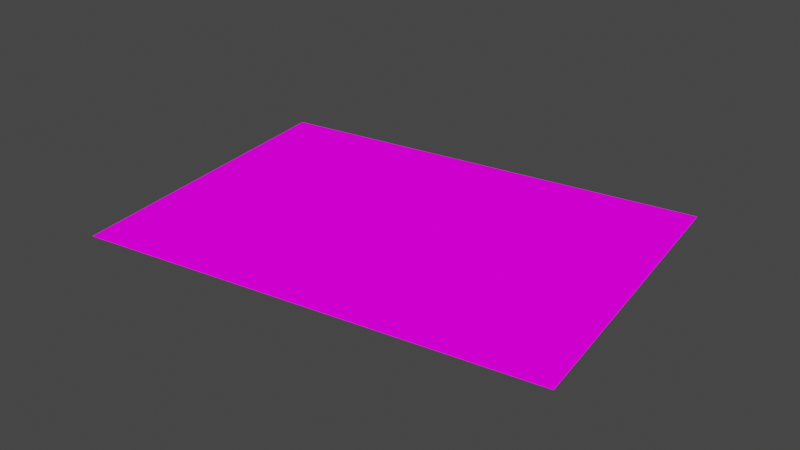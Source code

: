 # Source: gullmans.blend  (saved by Blender 3.0.42; exported with 4.5.12 LTS)
import bpy
from mathutils import Matrix  # noqa: F401  (used for matrix-valued properties, if any)

bpy.ops.wm.read_factory_settings(use_empty=True)
scene = bpy.context.scene
scene.name = 'Scene'

# ---- collections
col_collection = bpy.data.collections.new('Collection'); scene.collection.children.link(col_collection)

# ---- images (referenced by path relative to the original .blend; pixels are not part of the script)
import os
ASSET_DIR = os.environ.get("B2B_ASSET_DIR", "")  # directory of the original .blend (textures are referenced by path, not embedded)
HERE = os.path.dirname(os.path.abspath(__file__))  # packed textures are extracted next to this script under _unpacked/

def load_image(name, relpath, width, height, colorspace="sRGB"):
    """Load a texture the original file referenced (path relative to the .blend, or extracted next to this script)."""
    p = next((c for c in (os.path.join(HERE, relpath), os.path.join(ASSET_DIR, relpath)) if relpath and os.path.exists(c)), "")
    if p:
        img = bpy.data.images.load(p, check_existing=True)
        img.name = name
    else:  # same state as the original file: an image datablock whose file is absent (Cycles renders it pink)
        img = bpy.data.images.new(name, width, height)
        img.source = "FILE"
        img.filepath = "//" + (relpath or name)
    img.colorspace_settings.name = colorspace
    return img
img_gullmans_png = load_image('gullmans.png', 'gullmans.png', 1024, 1024, 'sRGB')
img_gullmans_s_isle_png_001 = load_image("gullmans's isle.png.001", "gullmans's isle.png", 1024, 1024, 'sRGB')

# ---- materials (node trees are filled in below, after node groups)
mat_outpost = bpy.data.materials.new('Outpost')
mat_outpost.use_transparent_shadow = False
mat_gullman_s_isle_background = bpy.data.materials.new("Gullman's Isle Background")
mat_gullman_s_isle_background.use_transparent_shadow = False

# ---- material node trees
mat_outpost.use_nodes = True; mat_outpost.node_tree.nodes.clear()
_N = mat_outpost.node_tree.nodes; _L = mat_outpost.node_tree.links
n0 = _N.new('ShaderNodeOutputMaterial'); n0.name = 'Material Output'; n0.location = (300, 300)
n1 = _N.new('ShaderNodeBackground'); n1.name = 'Background'; n1.location = (10, 300)
n2 = _N.new('ShaderNodeTexImage'); n2.name = 'Image Texture'; n2.location = (-280, 280)
n2.image = img_gullmans_png
_L.new(n1.outputs[0], n0.inputs[0])
_L.new(n2.outputs[0], n1.inputs[0])
n0.is_active_output = True
mat_gullman_s_isle_background.use_nodes = True; mat_gullman_s_isle_background.node_tree.nodes.clear()
_N = mat_gullman_s_isle_background.node_tree.nodes; _L = mat_gullman_s_isle_background.node_tree.links
n0 = _N.new('ShaderNodeOutputMaterial'); n0.name = 'Material Output'; n0.location = (300, 300)
n1 = _N.new('ShaderNodeBackground'); n1.name = 'Background'; n1.location = (10, 300)
n2 = _N.new('ShaderNodeTexImage'); n2.name = 'Image Texture'; n2.location = (-280, 280)
n2.image = img_gullmans_s_isle_png_001
_L.new(n1.outputs[0], n0.inputs[0])
_L.new(n2.outputs[0], n1.inputs[0])
n0.is_active_output = True

# ---- world
world_world = bpy.data.worlds.new('World'); scene.world = world_world
world_world.use_nodes = True; world_world.node_tree.nodes.clear()
_N = world_world.node_tree.nodes; _L = world_world.node_tree.links
n0 = _N.new('ShaderNodeOutputWorld'); n0.name = 'World Output'; n0.location = (300, 300)
n1 = _N.new('ShaderNodeBackground'); n1.name = 'Background'; n1.location = (10, 300)
n1.inputs[0].default_value = (0.05088, 0.05088, 0.05088, 1.0)
_L.new(n1.outputs[0], n0.inputs[0])
n0.is_active_output = True
world_world.color = (0.05088, 0.05088, 0.05088)
world_world.use_sun_shadow = False
world_world.sun_shadow_jitter_overblur = 0.0

# ---- meshes
me_plane_001 = bpy.data.meshes.new('Plane.001')
me_plane_001.from_pydata([(-2.992, -1.0, 0.0), (1.23, -1.0, 0.0), (-2.992, 4.012, 0.0), (1.23, 4.012, 0.0), (-2.992, 9.991, 0.0), (1.23, 9.991, 0.0), (-5.594, 4.012, 0.0), (-5.594, 9.991, 0.0), (-11.88, 4.012, 0.0), (-11.88, 9.991, 0.0), (-2.992, 10.27, 0.0), (1.23, 10.27, 0.0), (-5.594, 10.27, 0.0), (-11.88, 10.27, 0.0), (-2.992, 18.03, 0.0), (1.23, 18.03, 0.0), (-5.594, 18.03, 0.0), (-11.88, 18.03, 0.0), (1.545, -1.0, 0.0), (1.545, 4.012, 0.0), (1.545, 9.991, 0.0), (1.545, 10.27, 0.0), (1.545, 18.03, 0.0), (-12.23, 4.012, 0.0), (-12.23, 9.991, 0.0), (-12.23, 10.27, 0.0), (-12.23, 18.03, 0.0), (-2.992, 18.3, 0.0), (1.23, 18.3, 0.0), (-5.594, 18.3, 0.0), (-11.88, 18.3, 0.0), (1.545, 18.3, 0.0), (-12.23, 18.3, 0.0), (-2.992, 4.339, 0.0), (1.23, 4.339, 0.0), (-5.594, 4.339, 0.0), (-11.88, 4.339, 0.0), (1.545, 4.339, 0.0), (-12.23, 4.339, 0.0), (-2.711, -1.0, 0.0), (-2.711, 4.012, 0.0), (-2.711, 9.991, 0.0), (-2.711, 10.27, 0.0), (-2.711, 18.03, 0.0), (-2.711, 18.3, 0.0), (-2.711, 4.339, 0.0), (-2.992, -1.331, 0.0), (1.23, -1.331, 0.0), (1.545, -1.331, 0.0), (-2.711, -1.331, 0.0), (-5.927, 4.012, 0.0), (-5.927, 9.991, 0.0), (-5.927, 10.27, 0.0), (-5.927, 18.03, 0.0), (-5.927, 18.3, 0.0), (-5.927, 4.339, 0.0), (-7.935, 9.991, 0.0), (-7.935, 10.27, 0.0), (-7.935, 18.03, 0.0), (-7.935, 18.3, 0.0), (-7.935, 4.339, 0.0), (-7.935, 4.012, 0.0), (-9.86, 9.991, 0.0), (-9.86, 10.27, 0.0), (-9.86, 18.03, 0.0), (-9.86, 18.3, 0.0), (-9.86, 4.339, 0.0), (-9.86, 4.012, 0.0), (-10.77, 9.991, 0.0), (-10.77, 10.27, 0.0), (-10.77, 18.03, 0.0), (-10.77, 18.3, 0.0), (-10.77, 4.339, 0.0), (-10.77, 4.012, 0.0), (-9.295, 4.012, 0.0), (-9.295, 9.991, 0.0), (-9.295, 10.27, 0.0), (-9.295, 18.03, 0.0), (-9.295, 18.3, 0.0), (-9.295, 4.339, 0.0), (-0.8892, -1.0, 0.0), (-0.8892, 4.012, 0.0), (-0.8892, 9.991, 0.0), (-0.8892, 10.27, 0.0), (-0.8892, 18.03, 0.0), (-0.8892, 18.3, 0.0), (-0.8892, 4.339, 0.0), (-0.8892, -1.331, 0.0), (0.1998, -1.0, 0.0), (0.1998, -1.331, 0.0), (0.1998, 4.012, 0.0), (0.1998, 9.991, 0.0), (0.1998, 10.27, 0.0), (0.1998, 18.03, 0.0), (0.1998, 18.3, 0.0), (0.1998, 4.339, 0.0), (-11.88, 16.07, 0.0), (-5.594, 16.07, 0.0), (-2.992, 16.07, 0.0), (1.23, 16.07, 0.0), (1.545, 16.07, 0.0), (-12.23, 16.07, 0.0), (-2.711, 16.07, 0.0), (-5.927, 16.07, 0.0), (-7.935, 16.07, 0.0), (-9.86, 16.07, 0.0), (-10.77, 16.07, 0.0), (-9.295, 16.07, 0.0), (-0.8892, 16.07, 0.0), (0.1998, 16.07, 0.0), (-2.992, 4.012, 1.054), (-2.992, -1.0, 1.054), (0.1998, -1.0, 1.054), (1.23, -1.0, 1.054), (1.23, 4.012, 1.054), (-2.711, 4.012, 1.054), (-2.711, 9.991, 1.054), (-2.992, 9.991, 1.054), (-2.992, 4.339, 1.054), (1.23, 4.339, 1.054), (1.23, 9.991, 1.054), (-5.594, 4.339, 1.054), (-5.594, 4.012, 1.054), (-5.594, 9.991, 1.054), (-11.88, 4.339, 1.054), (-11.88, 4.012, 1.054), (-5.927, 4.012, 1.054), (-10.77, 9.991, 1.054), (-11.88, 9.991, 1.054), (-2.711, 10.27, 1.054), (-2.992, 10.27, 1.054), (-5.594, 10.27, 1.054), (-10.77, 10.27, 1.054), (-11.88, 10.27, 1.054), (1.23, 10.27, 1.054), (-2.711, 18.03, 1.054), (-2.992, 18.03, 1.054), (-5.594, 18.03, 1.054), (-10.77, 18.03, 1.054), (-11.88, 18.03, 1.054), (-11.88, 16.07, 1.054), (-5.594, 16.07, 1.054), (1.23, 16.07, 1.054), (1.23, 18.03, 1.054), (1.545, -1.0, 1.054), (1.545, 4.012, 1.054), (1.545, 4.339, 1.054), (1.545, 9.991, 1.054), (1.545, 10.27, 1.054), (1.545, 16.07, 1.054), (1.545, 18.03, 1.054), (-12.23, 4.339, 1.054), (-12.23, 4.012, 1.054), (-12.23, 10.27, 1.054), (-12.23, 9.991, 1.054), (-12.23, 16.07, 1.054), (-12.23, 18.03, 1.054), (-2.711, 18.3, 1.054), (-2.992, 18.3, 1.054), (-5.594, 18.3, 1.054), (-10.77, 18.3, 1.054), (-11.88, 18.3, 1.054), (1.545, 18.3, 1.054), (1.23, 18.3, 1.054), (-12.23, 18.3, 1.054), (-10.77, 4.339, 1.054), (-2.711, 4.339, 1.054), (-2.711, -1.0, 1.054), (-0.8892, 9.991, 1.054), (-0.8892, 10.27, 1.054), (-0.8892, 18.03, 1.054), (-0.8892, 18.3, 1.054), (0.1998, -1.331, 1.054), (1.23, -1.331, 1.054), (1.545, -1.331, 1.054), (-2.992, -1.331, 1.054), (-2.711, -1.331, 1.054), (-7.935, 4.012, 1.054), (-5.927, 9.991, 1.054), (-5.927, 10.27, 1.054), (-5.927, 18.03, 1.054), (-5.927, 18.3, 1.054), (-5.927, 4.339, 1.054), (-5.927, 16.07, 1.054), (-7.935, 9.991, 1.054), (-7.935, 10.27, 1.054), (-7.935, 18.03, 1.054), (-7.935, 18.3, 1.054), (-7.935, 4.339, 1.054), (-9.295, 9.991, 1.054), (-9.86, 9.991, 1.054), (-9.295, 10.27, 1.054), (-9.86, 10.27, 1.054), (-10.77, 4.012, 1.054), (-9.86, 4.012, 1.054), (-9.86, 18.03, 1.054), (-9.86, 18.3, 1.054), (-9.86, 4.339, 1.054), (-0.8892, -1.0, 1.054), (0.1998, 18.03, 1.054), (0.1998, 18.3, 1.054), (-0.8892, -1.331, 1.054), (0.1998, 9.991, 1.054), (0.1998, 10.27, 1.054)], [], [(88, 1, 3, 90), (95, 34, 5, 91), (33, 4, 7, 35), (72, 68, 9, 36), (88, 80, 198, 112), (45, 41, 116, 166), (13, 96, 140, 133), (17, 70, 138, 139), (97, 98, 14, 16), (109, 99, 15, 93), (55, 60, 188, 182), (16, 14, 136, 137), (82, 83, 169, 168), (30, 32, 164, 161), (54, 59, 187, 181), (14, 43, 135, 136), (31, 28, 163, 162), (103, 52, 179, 183), (40, 45, 166, 115), (58, 53, 180, 186), (68, 69, 132, 127), (71, 30, 161, 160), (52, 57, 185, 179), (8, 73, 193, 125), (27, 29, 159, 158), (26, 101, 155, 156), (90, 3, 34, 95), (85, 44, 157, 171), (56, 51, 178, 184), (98, 102, 43, 14), (66, 72, 165, 197), (44, 27, 158, 157), (21, 100, 149, 148), (43, 84, 170, 135), (65, 71, 160, 196), (49, 87, 201, 176), (23, 8, 125, 152), (99, 11, 134, 142), (104, 103, 53, 58), (83, 42, 129, 169), (35, 7, 51, 55), (70, 64, 195, 138), (107, 104, 58, 77), (77, 58, 59, 78), (69, 13, 133, 132), (55, 51, 56, 60), (41, 82, 168, 116), (106, 105, 64, 70), (68, 62, 63, 69), (74, 79, 66, 67), (79, 75, 62, 66), (53, 16, 137, 180), (96, 106, 70, 17), (10, 12, 131, 130), (94, 85, 171, 200), (66, 62, 68, 72), (60, 56, 75, 79), (61, 60, 79, 74), (64, 77, 78, 65), (105, 107, 77, 64), (12, 97, 141, 131), (42, 10, 130, 129), (40, 81, 86, 45), (84, 93, 199, 170), (102, 108, 84, 43), (96, 17, 139, 140), (45, 86, 82, 41), (39, 80, 81, 40), (9, 68, 127, 128), (81, 90, 95, 86), (101, 25, 153, 155), (108, 109, 93, 84), (82, 91, 92, 83), (86, 95, 91, 82), (80, 88, 90, 81), (83, 92, 109, 108), (42, 83, 108, 102), (63, 76, 107, 105), (13, 69, 106, 96), (69, 63, 105, 106), (76, 57, 104, 107), (57, 52, 103, 104), (10, 42, 102, 98), (35, 55, 182, 121), (67, 66, 197, 194), (92, 11, 99, 109), (12, 10, 98, 97), (50, 6, 122, 126), (178, 123, 131, 179), (123, 117, 130, 131), (202, 120, 134, 203), (183, 141, 97, 103), (134, 120, 147, 148), (119, 114, 145, 146), (142, 134, 148, 149), (114, 113, 144, 145), (140, 139, 156, 155), (128, 133, 153, 154), (124, 128, 154, 151), (137, 136, 158, 159), (180, 137, 159, 181), (199, 143, 163, 200), (156, 139, 161, 164), (143, 150, 162, 163), (125, 124, 151, 152), (120, 119, 146, 147), (193, 165, 124, 125), (110, 118, 121, 122), (110, 115, 166, 118), (136, 135, 157, 158), (117, 116, 129, 130), (118, 166, 116, 117), (111, 167, 115, 110), (167, 111, 175, 176), (144, 113, 173, 174), (198, 167, 176, 201), (122, 121, 182, 126), (186, 180, 181, 187), (184, 178, 179, 185), (189, 184, 185, 191), (126, 182, 188, 177), (138, 195, 196, 160), (128, 127, 132, 133), (139, 138, 160, 161), (194, 197, 165, 193), (190, 189, 191, 192), (112, 198, 201, 172), (135, 170, 171, 157), (116, 168, 169, 129), (113, 112, 172, 173), (170, 199, 200, 171), (133, 140, 155, 153), (143, 142, 149, 150), (179, 131, 141, 183), (16, 53, 103, 97), (39, 40, 115, 167), (87, 89, 172, 201), (75, 56, 184, 189), (59, 58, 186, 187), (89, 47, 173, 172), (32, 26, 156, 164), (15, 99, 142, 143), (57, 76, 191, 185), (2, 0, 111, 110), (60, 61, 177, 188), (47, 48, 174, 173), (22, 31, 162, 150), (91, 5, 120, 202), (18, 19, 145, 144), (1, 88, 112, 113), (46, 49, 176, 175), (4, 33, 118, 117), (11, 92, 203, 134), (37, 20, 147, 146), (3, 1, 113, 114), (62, 75, 189, 190), (34, 3, 114, 119), (93, 15, 143, 199), (20, 21, 148, 147), (76, 63, 192, 191), (0, 46, 175, 111), (28, 94, 200, 163), (100, 22, 150, 149), (48, 18, 144, 174), (36, 9, 128, 124), (19, 37, 146, 145), (5, 34, 119, 120), (61, 50, 126, 177), (24, 38, 151, 154), (73, 67, 194, 193), (51, 7, 123, 178), (6, 2, 110, 122), (64, 65, 196, 195), (80, 39, 167, 198), (7, 4, 117, 123), (72, 36, 124, 165), (92, 91, 202, 203), (38, 23, 152, 151), (63, 62, 190, 192), (29, 54, 181, 159), (33, 35, 121, 118), (25, 24, 154, 153)])
_uv = me_plane_001.uv_layers.new(name='UVMap')
_uv.uv.foreach_set('vector', [0.3739, 0.4365, 0.403, 0.4365, 0.403, 0.5783, 0.3739, 0.5783, 0.3739, 0.5875, 0.403, 0.5875, 0.403, 0.7474, 0.3739, 0.7474, 0.2836, 0.5875, 0.2836, 0.7474, 0.21, 0.7474, 0.21, 0.5875, 0.06371, 0.5875, 0.06371, 0.7474, 0.03214, 0.7474, 0.03214, 0.5875, 0.3577, 0.04162, 0.3697, 0.04162, 0.3697, 0.0595, 0.3577, 0.0595, 0.4481, 0.04162, 0.51, 0.04162, 0.51, 0.0595, 0.4481, 0.0595, 0.1274, 0.01139, 0.1909, 0.01139, 0.1909, 0.02927, 0.1274, 0.02927, 0.2124, 0.01139, 0.2246, 0.01139, 0.2246, 0.02927, 0.2124, 0.02927, 0.21, 0.9192, 0.2836, 0.9192, 0.2836, 0.9748, 0.21, 0.9748, 0.3739, 0.9192, 0.403, 0.9192, 0.403, 0.9748, 0.3739, 0.9748, 0.9305, 0.04162, 0.9524, 0.04162, 0.9524, 0.0595, 0.9305, 0.0595, 0.04078, 0.04162, 0.06927, 0.04162, 0.06927, 0.0595, 0.04078, 0.0595, 0.5299, 0.04162, 0.533, 0.04162, 0.533, 0.0595, 0.5299, 0.0595, 0.2903, 0.09061, 0.2847, 0.09061, 0.2847, 0.07335, 0.2903, 0.07335, 0.04489, 0.119, 0.012, 0.119, 0.012, 0.1017, 0.04489, 0.1017, 0.06927, 0.04162, 0.07235, 0.04162, 0.07235, 0.0595, 0.06927, 0.0595, 0.1673, 0.119, 0.1621, 0.119, 0.1621, 0.1017, 0.1673, 0.1017, 0.6516, 0.04162, 0.7151, 0.04162, 0.7151, 0.0595, 0.6516, 0.0595, 0.4445, 0.04162, 0.4481, 0.04162, 0.4481, 0.0595, 0.4445, 0.0595, 0.01514, 0.04162, 0.03713, 0.04162, 0.03713, 0.0595, 0.01514, 0.0595, 0.1121, 0.01139, 0.1152, 0.01139, 0.1152, 0.02927, 0.1121, 0.02927, 0.3086, 0.09061, 0.2903, 0.09061, 0.2903, 0.07335, 0.3086, 0.07335, 0.7151, 0.04162, 0.7371, 0.04162, 0.7371, 0.0595, 0.7151, 0.0595, 0.04514, 0.09061, 0.02686, 0.09061, 0.02686, 0.07335, 0.04514, 0.07335, 0.09296, 0.119, 0.05035, 0.119, 0.05035, 0.1017, 0.09296, 0.1017, 0.2804, 0.09061, 0.2482, 0.09061, 0.2482, 0.07335, 0.2804, 0.07335, 0.3739, 0.5783, 0.403, 0.5783, 0.403, 0.5875, 0.3739, 0.5875, 0.1274, 0.119, 0.09756, 0.119, 0.09756, 0.1017, 0.1274, 0.1017, 0.7823, 0.04162, 0.8043, 0.04162, 0.8043, 0.0595, 0.7823, 0.0595, 0.2836, 0.9192, 0.2916, 0.9192, 0.2916, 0.9748, 0.2836, 0.9748, 0.01584, 0.01139, 0.02578, 0.01139, 0.02578, 0.02927, 0.01584, 0.02927, 0.09756, 0.119, 0.09296, 0.119, 0.09296, 0.1017, 0.09756, 0.1017, 0.2986, 0.119, 0.2038, 0.119, 0.2038, 0.1017, 0.2986, 0.1017, 0.07235, 0.04162, 0.09229, 0.04162, 0.09229, 0.0595, 0.07235, 0.0595, 0.3235, 0.09061, 0.3086, 0.09061, 0.3086, 0.07335, 0.3235, 0.07335, 0.5584, 0.119, 0.5285, 0.119, 0.5285, 0.1017, 0.5584, 0.1017, 0.05076, 0.09061, 0.04514, 0.09061, 0.04514, 0.07335, 0.05076, 0.07335, 0.137, 0.04162, 0.2005, 0.04162, 0.2005, 0.0595, 0.137, 0.0595, 0.1438, 0.9192, 0.2006, 0.9192, 0.2006, 0.9748, 0.1438, 0.9748, 0.533, 0.04162, 0.553, 0.04162, 0.553, 0.0595, 0.533, 0.0595, 0.21, 0.5875, 0.21, 0.7474, 0.2006, 0.7474, 0.2006, 0.5875, 0.2246, 0.01139, 0.2346, 0.01139, 0.2346, 0.02927, 0.2246, 0.02927, 0.1053, 0.9192, 0.1438, 0.9192, 0.1438, 0.9748, 0.1053, 0.9748, 0.1053, 0.9748, 0.1438, 0.9748, 0.1438, 0.9823, 0.1053, 0.9823, 0.1152, 0.01139, 0.1274, 0.01139, 0.1274, 0.02927, 0.1152, 0.02927, 0.2006, 0.5875, 0.2006, 0.7474, 0.1438, 0.7474, 0.1438, 0.5875, 0.51, 0.04162, 0.5299, 0.04162, 0.5299, 0.0595, 0.51, 0.0595, 0.06371, 0.9192, 0.08938, 0.9192, 0.08938, 0.9748, 0.06371, 0.9748, 0.06371, 0.7474, 0.08938, 0.7474, 0.08938, 0.7554, 0.06371, 0.7554, 0.1053, 0.5783, 0.1053, 0.5875, 0.08938, 0.5875, 0.08938, 0.5783, 0.1053, 0.5875, 0.1053, 0.7474, 0.08938, 0.7474, 0.08938, 0.5875, 0.03713, 0.04162, 0.04078, 0.04162, 0.04078, 0.0595, 0.03713, 0.0595, 0.03214, 0.9192, 0.06371, 0.9192, 0.06371, 0.9748, 0.03214, 0.9748, 0.556, 0.04162, 0.5845, 0.04162, 0.5845, 0.0595, 0.556, 0.0595, 0.1452, 0.119, 0.1274, 0.119, 0.1274, 0.1017, 0.1452, 0.1017, 0.08938, 0.5875, 0.08938, 0.7474, 0.06371, 0.7474, 0.06371, 0.5875, 0.1438, 0.5875, 0.1438, 0.7474, 0.1053, 0.7474, 0.1053, 0.5875, 0.1438, 0.5783, 0.1438, 0.5875, 0.1053, 0.5875, 0.1053, 0.5783, 0.08938, 0.9748, 0.1053, 0.9748, 0.1053, 0.9823, 0.08938, 0.9823, 0.08938, 0.9192, 0.1053, 0.9192, 0.1053, 0.9748, 0.08938, 0.9748, 0.5845, 0.04162, 0.648, 0.04162, 0.648, 0.0595, 0.5845, 0.0595, 0.553, 0.04162, 0.556, 0.04162, 0.556, 0.0595, 0.553, 0.0595, 0.2916, 0.5783, 0.3431, 0.5783, 0.3431, 0.5875, 0.2916, 0.5875, 0.09229, 0.04162, 0.1042, 0.04162, 0.1042, 0.0595, 0.09229, 0.0595, 0.2916, 0.9192, 0.3431, 0.9192, 0.3431, 0.9748, 0.2916, 0.9748, 0.1909, 0.01139, 0.2124, 0.01139, 0.2124, 0.02927, 0.1909, 0.02927, 0.2916, 0.5875, 0.3431, 0.5875, 0.3431, 0.7474, 0.2916, 0.7474, 0.2916, 0.4365, 0.3431, 0.4365, 0.3431, 0.5783, 0.2916, 0.5783, 0.09989, 0.01139, 0.1121, 0.01139, 0.1121, 0.02927, 0.09989, 0.02927, 0.3431, 0.5783, 0.3739, 0.5783, 0.3739, 0.5875, 0.3431, 0.5875, 0.2482, 0.09061, 0.1533, 0.09061, 0.1533, 0.07335, 0.2482, 0.07335, 0.3431, 0.9192, 0.3739, 0.9192, 0.3739, 0.9748, 0.3431, 0.9748, 0.3431, 0.7474, 0.3739, 0.7474, 0.3739, 0.7554, 0.3431, 0.7554, 0.3431, 0.5875, 0.3739, 0.5875, 0.3739, 0.7474, 0.3431, 0.7474, 0.3431, 0.4365, 0.3739, 0.4365, 0.3739, 0.5783, 0.3431, 0.5783, 0.3431, 0.7554, 0.3739, 0.7554, 0.3739, 0.9192, 0.3431, 0.9192, 0.2916, 0.7554, 0.3431, 0.7554, 0.3431, 0.9192, 0.2916, 0.9192, 0.08938, 0.7554, 0.1053, 0.7554, 0.1053, 0.9192, 0.08938, 0.9192, 0.03214, 0.7554, 0.06371, 0.7554, 0.06371, 0.9192, 0.03214, 0.9192, 0.06371, 0.7554, 0.08938, 0.7554, 0.08938, 0.9192, 0.06371, 0.9192, 0.1053, 0.7554, 0.1438, 0.7554, 0.1438, 0.9192, 0.1053, 0.9192, 0.1438, 0.7554, 0.2006, 0.7554, 0.2006, 0.9192, 0.1438, 0.9192, 0.2836, 0.7554, 0.2916, 0.7554, 0.2916, 0.9192, 0.2836, 0.9192, 0.9268, 0.04162, 0.9305, 0.04162, 0.9305, 0.0595, 0.9268, 0.0595, 0.01225, 0.01139, 0.01584, 0.01139, 0.01584, 0.02927, 0.01225, 0.02927, 0.3739, 0.7554, 0.403, 0.7554, 0.403, 0.9192, 0.3739, 0.9192, 0.21, 0.7554, 0.2836, 0.7554, 0.2836, 0.9192, 0.21, 0.9192, 0.6985, 0.119, 0.6931, 0.119, 0.6931, 0.1017, 0.6985, 0.1017, 0.2006, 0.7474, 0.21, 0.7474, 0.21, 0.7554, 0.2006, 0.7554, 0.21, 0.7474, 0.2836, 0.7474, 0.2836, 0.7554, 0.21, 0.7554, 0.3739, 0.7474, 0.403, 0.7474, 0.403, 0.7554, 0.3739, 0.7554, 0.6516, 0.0595, 0.648, 0.0595, 0.648, 0.04162, 0.6516, 0.04162, 0.403, 0.7554, 0.403, 0.7474, 0.4119, 0.7474, 0.4119, 0.7554, 0.403, 0.5875, 0.403, 0.5783, 0.4119, 0.5783, 0.4119, 0.5875, 0.403, 0.9192, 0.403, 0.7554, 0.4119, 0.7554, 0.4119, 0.9192, 0.403, 0.5783, 0.403, 0.4365, 0.4119, 0.4365, 0.4119, 0.5783, 0.03214, 0.9192, 0.03214, 0.9748, 0.02244, 0.9748, 0.02244, 0.9192, 0.03214, 0.7474, 0.03214, 0.7554, 0.02244, 0.7554, 0.02244, 0.7474, 0.03214, 0.5875, 0.03214, 0.7474, 0.02244, 0.7474, 0.02244, 0.5875, 0.21, 0.9748, 0.2836, 0.9748, 0.2836, 0.9823, 0.21, 0.9823, 0.2006, 0.9748, 0.21, 0.9748, 0.21, 0.9823, 0.2006, 0.9823, 0.3739, 0.9748, 0.403, 0.9748, 0.403, 0.9823, 0.3739, 0.9823, 0.02244, 0.9748, 0.03214, 0.9748, 0.03214, 0.9823, 0.02244, 0.9823, 0.403, 0.9748, 0.4119, 0.9748, 0.4119, 0.9823, 0.403, 0.9823, 0.03214, 0.5783, 0.03214, 0.5875, 0.02244, 0.5875, 0.02244, 0.5783, 0.403, 0.7474, 0.403, 0.5875, 0.4119, 0.5875, 0.4119, 0.7474, 0.06371, 0.5783, 0.06371, 0.5875, 0.03214, 0.5875, 0.03214, 0.5783, 0.2836, 0.5783, 0.2836, 0.5875, 0.21, 0.5875, 0.21, 0.5783, 0.2836, 0.5783, 0.2916, 0.5783, 0.2916, 0.5875, 0.2836, 0.5875, 0.2836, 0.9748, 0.2916, 0.9748, 0.2916, 0.9823, 0.2836, 0.9823, 0.2836, 0.7474, 0.2916, 0.7474, 0.2916, 0.7554, 0.2836, 0.7554, 0.2836, 0.5875, 0.2916, 0.5875, 0.2916, 0.7474, 0.2836, 0.7474, 0.2836, 0.4365, 0.2916, 0.4365, 0.2916, 0.5783, 0.2836, 0.5783, 0.2916, 0.4365, 0.2836, 0.4365, 0.2836, 0.4272, 0.2916, 0.4272, 0.4119, 0.4365, 0.403, 0.4365, 0.403, 0.4272, 0.4119, 0.4272, 0.3431, 0.4365, 0.2916, 0.4365, 0.2916, 0.4272, 0.3431, 0.4272, 0.21, 0.5783, 0.21, 0.5875, 0.2006, 0.5875, 0.2006, 0.5783, 0.1438, 0.9748, 0.2006, 0.9748, 0.2006, 0.9823, 0.1438, 0.9823, 0.1438, 0.7474, 0.2006, 0.7474, 0.2006, 0.7554, 0.1438, 0.7554, 0.1053, 0.7474, 0.1438, 0.7474, 0.1438, 0.7554, 0.1053, 0.7554, 0.2006, 0.5783, 0.2006, 0.5875, 0.1438, 0.5875, 0.1438, 0.5783, 0.06371, 0.9748, 0.08938, 0.9748, 0.08938, 0.9823, 0.06371, 0.9823, 0.03214, 0.7474, 0.06371, 0.7474, 0.06371, 0.7554, 0.03214, 0.7554, 0.03214, 0.9748, 0.06371, 0.9748, 0.06371, 0.9823, 0.03214, 0.9823, 0.08938, 0.5783, 0.08938, 0.5875, 0.06371, 0.5875, 0.06371, 0.5783, 0.08938, 0.7474, 0.1053, 0.7474, 0.1053, 0.7554, 0.08938, 0.7554, 0.3739, 0.4365, 0.3431, 0.4365, 0.3431, 0.4272, 0.3739, 0.4272, 0.2916, 0.9748, 0.3431, 0.9748, 0.3431, 0.9823, 0.2916, 0.9823, 0.2916, 0.7474, 0.3431, 0.7474, 0.3431, 0.7554, 0.2916, 0.7554, 0.403, 0.4365, 0.3739, 0.4365, 0.3739, 0.4272, 0.403, 0.4272, 0.3431, 0.9748, 0.3739, 0.9748, 0.3739, 0.9823, 0.3431, 0.9823, 0.03214, 0.7554, 0.03214, 0.9192, 0.02244, 0.9192, 0.02244, 0.7554, 0.403, 0.9748, 0.403, 0.9192, 0.4119, 0.9192, 0.4119, 0.9748, 0.2006, 0.7554, 0.21, 0.7554, 0.21, 0.9192, 0.2006, 0.9192, 0.21, 0.9748, 0.2006, 0.9748, 0.2006, 0.9192, 0.21, 0.9192, 0.3896, 0.04162, 0.4445, 0.04162, 0.4445, 0.0595, 0.3896, 0.0595, 0.5285, 0.119, 0.5107, 0.119, 0.5107, 0.1017, 0.5285, 0.1017, 0.7674, 0.04162, 0.7823, 0.04162, 0.7823, 0.0595, 0.7674, 0.0595, 0.01225, 0.04162, 0.01514, 0.04162, 0.01514, 0.0595, 0.01225, 0.0595, 0.5107, 0.119, 0.4938, 0.119, 0.4938, 0.1017, 0.5107, 0.1017, 0.2847, 0.09061, 0.2804, 0.09061, 0.2804, 0.07335, 0.2847, 0.07335, 0.1155, 0.04162, 0.137, 0.04162, 0.137, 0.0595, 0.1155, 0.0595, 0.7371, 0.04162, 0.7519, 0.04162, 0.7519, 0.0595, 0.7371, 0.0595, 0.6505, 0.119, 0.5684, 0.119, 0.5684, 0.1017, 0.6505, 0.1017, 0.9524, 0.04162, 0.956, 0.04162, 0.956, 0.0595, 0.9524, 0.0595, 0.4938, 0.119, 0.4887, 0.119, 0.4887, 0.1017, 0.4938, 0.1017, 0.1716, 0.119, 0.1673, 0.119, 0.1673, 0.1017, 0.1716, 0.1017, 0.2148, 0.04162, 0.2261, 0.04162, 0.2261, 0.0595, 0.2148, 0.0595, 0.4833, 0.119, 0.4012, 0.119, 0.4012, 0.1017, 0.4833, 0.1017, 0.3465, 0.04162, 0.3577, 0.04162, 0.3577, 0.0595, 0.3465, 0.0595, 0.563, 0.119, 0.5584, 0.119, 0.5584, 0.1017, 0.563, 0.1017, 0.8364, 0.04162, 0.8983, 0.04162, 0.8983, 0.0595, 0.8364, 0.0595, 0.2005, 0.04162, 0.2117, 0.04162, 0.2117, 0.0595, 0.2005, 0.0595, 0.3958, 0.119, 0.3033, 0.119, 0.3033, 0.1017, 0.3958, 0.1017, 0.2916, 0.04162, 0.3465, 0.04162, 0.3465, 0.0595, 0.2916, 0.0595, 0.7612, 0.04162, 0.7674, 0.04162, 0.7674, 0.0595, 0.7612, 0.0595, 0.288, 0.04162, 0.2916, 0.04162, 0.2916, 0.0595, 0.288, 0.0595, 0.1042, 0.04162, 0.1155, 0.04162, 0.1155, 0.0595, 0.1042, 0.0595, 0.3033, 0.119, 0.2986, 0.119, 0.2986, 0.1017, 0.3033, 0.1017, 0.7519, 0.04162, 0.7581, 0.04162, 0.7581, 0.0595, 0.7519, 0.0595, 0.5684, 0.119, 0.563, 0.119, 0.563, 0.1017, 0.5684, 0.1017, 0.1621, 0.119, 0.1452, 0.119, 0.1452, 0.1017, 0.1621, 0.1017, 0.2038, 0.119, 0.1716, 0.119, 0.1716, 0.1017, 0.2038, 0.1017, 0.4887, 0.119, 0.4833, 0.119, 0.4833, 0.1017, 0.4887, 0.1017, 0.038, 0.01139, 0.09989, 0.01139, 0.09989, 0.02927, 0.038, 0.02927, 0.4012, 0.119, 0.3958, 0.119, 0.3958, 0.1017, 0.4012, 0.1017, 0.2261, 0.04162, 0.288, 0.04162, 0.288, 0.0595, 0.2261, 0.0595, 0.7314, 0.119, 0.6985, 0.119, 0.6985, 0.1017, 0.7314, 0.1017, 0.1487, 0.09061, 0.05613, 0.09061, 0.05613, 0.07335, 0.1487, 0.07335, 0.02686, 0.09061, 0.012, 0.09061, 0.012, 0.07335, 0.02686, 0.07335, 0.8043, 0.04162, 0.8079, 0.04162, 0.8079, 0.0595, 0.8043, 0.0595, 0.6931, 0.119, 0.6505, 0.119, 0.6505, 0.1017, 0.6931, 0.1017, 0.2346, 0.01139, 0.2374, 0.01139, 0.2374, 0.02927, 0.2346, 0.02927, 0.3697, 0.04162, 0.3896, 0.04162, 0.3896, 0.0595, 0.3697, 0.0595, 0.8079, 0.04162, 0.8364, 0.04162, 0.8364, 0.0595, 0.8079, 0.0595, 0.02578, 0.01139, 0.038, 0.01139, 0.038, 0.02927, 0.02578, 0.02927, 0.2117, 0.04162, 0.2148, 0.04162, 0.2148, 0.0595, 0.2117, 0.0595, 0.05613, 0.09061, 0.05076, 0.09061, 0.05076, 0.07335, 0.05613, 0.07335, 0.7581, 0.04162, 0.7612, 0.04162, 0.7612, 0.0595, 0.7581, 0.0595, 0.05035, 0.119, 0.04489, 0.119, 0.04489, 0.1017, 0.05035, 0.1017, 0.8983, 0.04162, 0.9268, 0.04162, 0.9268, 0.0595, 0.8983, 0.0595, 0.1533, 0.09061, 0.1487, 0.09061, 0.1487, 0.07335, 0.1533, 0.07335])
me_plane_001.materials.append(mat_outpost)
me_plane_001.use_remesh_fix_poles = True
me_plane_001.use_remesh_preserve_attributes = False
me_plane_001.update()
me_plane_002 = bpy.data.meshes.new('Plane.002')
me_plane_002.from_pydata([(-1.176, -1.0, -0.01976), (1.0, -1.0, -0.01976), (-1.176, 2.954, -0.01976), (1.0, 2.954, -0.01976), (-1.176, 8.117, -0.01976), (1.0, 8.117, -0.01976), (-1.936, 2.954, -0.01976), (-1.936, 8.117, -0.01976), (-4.092, 2.954, -0.01976), (-4.092, 8.117, -0.01976), (-4.782, 2.954, -0.01976), (-4.782, 8.117, -0.01976), (-6.998, 2.954, -0.01976), (-6.998, 8.117, -0.01976), (-4.782, 0.1268, -0.01976), (-6.998, 0.1268, -0.01976), (-4.782, -0.7838, -0.01976), (-6.998, -0.7838, -0.01976), (-5.001, 2.954, -0.01976), (-5.001, 8.117, -0.01976), (-5.001, 0.1268, -0.01976), (-5.001, -0.7838, -0.01976), (-6.638, 8.117, -0.01976), (-6.638, 2.954, -0.01976), (-6.638, 0.1268, -0.01976), (-6.638, -0.7838, -0.01976), (-1.176, -1.0, -0.01976), (-1.176, 2.954, -0.01976), (-6.998, 0.1268, -0.01976), (-4.782, -0.9796, -0.01976), (-6.998, -0.9796, -0.01976), (-5.001, -0.9796, -0.01976), (-6.638, -0.9796, -0.01976), (1.192, -1.0, -0.01976), (1.192, 2.954, -0.01976), (1.192, 8.117, -0.01976), (-7.295, 2.954, -0.01976), (-7.295, 8.117, -0.01976), (-7.295, 0.1268, -0.01976), (-7.295, 0.1268, -0.01976), (-7.295, -0.9796, -0.01976), (-1.176, -1.229, -0.01976), (1.0, -1.229, -0.01976), (1.192, -1.229, -0.01976), (-4.782, -1.245, -0.01976), (-6.998, -1.245, -0.01976), (-5.001, -1.245, -0.01976), (-6.638, -1.245, -0.01976), (-7.295, -1.245, -0.01976), (-1.176, 8.364, -0.01976), (1.0, 8.364, -0.01976), (-1.936, 8.364, -0.01976), (-3.943, 8.364, -0.01976), (-4.782, 8.364, -0.01976), (-6.998, 8.364, -0.01976), (-5.001, 8.364, -0.01976), (-6.638, 8.364, -0.01976), (1.192, 8.364, -0.01976), (-7.295, 8.364, -0.01976), (-4.782, 3.137, -0.01976), (-1.936, 3.146, -0.01976), (-6.638, 3.133, -0.01976), (-7.295, 3.131, -0.01976), (1.192, 3.154, -0.01976), (-6.998, 3.132, -0.01976), (-4.092, 3.14, -0.01976), (-1.176, 3.148, -0.01976), (1.0, 3.153, -0.01976), (-5.001, 3.137, -0.01976), (-0.9815, -1.0, -0.01976), (-0.9814, -1.229, -0.01976), (-0.9861, 8.117, -0.01976), (-0.9834, 2.954, -0.01976), (-0.9835, 3.149, -0.01976), (-0.9862, 8.364, -0.01976), (-5.269, 8.364, -0.01976), (-5.306, 0.1268, -0.01976), (-5.294, 3.136, -0.01976), (-5.27, 8.117, -0.01976), (-5.295, 2.954, -0.01976), (-1.176, 2.954, 0.758), (-1.176, -1.0, 0.758), (-0.9815, -1.0, 0.758), (1.0, -1.0, 0.758), (1.0, 2.954, 0.758), (-0.9834, 2.954, 0.758), (-0.9861, 8.117, 0.758), (-1.176, 8.117, 0.758), (-1.176, 3.148, 0.758), (1.0, 3.153, 0.758), (1.0, 8.117, 0.758), (-1.936, 3.146, 0.758), (-1.936, 2.954, 0.758), (-1.936, 8.117, 0.758), (-4.092, 3.14, 0.758), (-4.092, 2.954, 0.758), (-4.782, 3.137, 0.758), (-4.782, 2.954, 0.758), (-4.092, 8.117, 0.758), (-4.782, 8.117, 0.758), (-6.998, 3.132, 0.758), (-6.998, 2.954, 0.758), (-5.001, 2.954, 0.758), (-6.638, 8.117, 0.758), (-6.998, 8.117, 0.758), (-5.001, 0.1268, 0.758), (-4.782, 0.1268, 0.758), (-6.998, 0.1268, 0.758), (-5.001, -0.7838, 0.758), (-4.782, -0.7838, 0.758), (-5.001, 8.117, 0.758), (-5.001, 3.137, 0.758), (-5.27, 8.117, 0.758), (-5.001, -0.9796, 0.758), (-4.782, -0.9796, 0.758), (-6.998, 0.1268, 0.758), (-6.998, -0.9796, 0.758), (1.192, -1.0, 0.758), (1.192, 2.954, 0.758), (1.192, 3.154, 0.758), (1.192, 8.117, 0.758), (-7.295, 3.131, 0.758), (-7.295, 2.954, 0.758), (-7.295, 0.1268, 0.758), (-7.295, 0.1268, 0.758), (-7.295, -0.9796, 0.758), (-7.295, 8.117, 0.758), (-0.9814, -1.229, 0.758), (1.0, -1.229, 0.758), (1.192, -1.229, 0.758), (-1.176, -1.229, 0.758), (-5.001, -1.245, 0.758), (-4.782, -1.245, 0.758), (-7.295, -1.245, 0.758), (-6.998, -1.245, 0.758), (-0.9862, 8.364, 0.758), (-1.176, 8.364, 0.758), (-1.936, 8.364, 0.758), (-3.943, 8.364, 0.758), (-4.782, 8.364, 0.758), (-6.638, 8.364, 0.758), (-6.998, 8.364, 0.758), (-5.001, 8.364, 0.758), (-5.269, 8.364, 0.758), (1.0, 8.364, 0.758), (1.192, 8.364, 0.758), (-7.295, 8.364, 0.758), (-0.9835, 3.149, 0.758), (-5.308, -0.9796, -0.01976), (-5.308, -0.7838, -0.01976), (-5.308, -1.245, -0.01976), (-6.638, -0.9796, 0.7544), (-6.638, -1.245, 0.7544), (-5.308, -0.9796, 0.7683), (-5.308, -1.245, 0.7683)], [], [(38, 36, 122, 123), (54, 56, 140, 141), (59, 68, 111, 96), (71, 4, 87, 86), (18, 20, 105, 102), (23, 61, 64, 12), (23, 12, 15, 24), (24, 15, 17, 25), (36, 62, 121, 122), (53, 52, 138, 139), (20, 21, 108, 105), (20, 76, 149, 21), (18, 79, 76, 20), (18, 68, 77, 79), (25, 17, 30, 32), (21, 149, 148, 31), (1, 3, 84, 83), (0, 2, 27, 26), (17, 15, 28, 30), (51, 49, 136, 137), (3, 67, 89, 84), (69, 1, 83, 82), (49, 74, 135, 136), (2, 0, 81, 80), (19, 78, 112, 110), (19, 11, 99, 110), (35, 63, 119, 120), (34, 33, 117, 118), (13, 64, 100, 104), (44, 29, 114, 132), (63, 34, 118, 119), (75, 55, 142, 143), (7, 9, 52, 51), (16, 14, 106, 109), (40, 48, 133, 125), (62, 37, 126, 121), (29, 16, 109, 114), (47, 32, 151, 152), (68, 59, 11, 19), (12, 15, 107, 101), (59, 65, 9, 11), (66, 73, 71, 4), (65, 60, 7, 9), (64, 61, 22, 13), (60, 66, 4, 7), (61, 77, 78, 22), (71, 73, 67, 5), (72, 69, 1, 3), (73, 72, 3, 67), (28, 15, 107, 115), (48, 45, 134, 133), (78, 77, 68, 19), (76, 79, 23, 24), (72, 73, 147, 85), (79, 77, 61, 23), (81, 82, 85, 80), (80, 85, 147, 88), (80, 88, 91, 92), (92, 91, 94, 95), (95, 94, 96, 97), (106, 105, 108, 109), (97, 102, 105, 106), (97, 96, 111, 102), (109, 108, 113, 114), (84, 89, 119, 118), (83, 84, 118, 117), (104, 100, 121, 126), (116, 115, 124, 125), (115, 107, 123, 124), (101, 107, 123, 122), (83, 117, 129, 128), (81, 82, 127, 130), (116, 125, 133, 134), (114, 113, 131, 132), (90, 86, 135, 144), (103, 104, 141, 140), (98, 99, 139, 138), (110, 112, 143, 142), (87, 93, 137, 136), (110, 99, 139, 142), (104, 126, 146, 141), (120, 90, 144, 145), (119, 89, 90, 120), (121, 100, 101, 122), (127, 82, 83, 128), (135, 86, 87, 136), (143, 112, 103, 140), (68, 18, 102, 111), (53, 55, 142, 139), (39, 40, 125, 124), (78, 22, 103, 112), (67, 5, 90, 89), (65, 59, 96, 94), (56, 75, 143, 140), (38, 39, 124, 123), (73, 66, 88, 147), (50, 57, 145, 144), (6, 2, 80, 92), (60, 65, 94, 91), (58, 54, 141, 146), (4, 7, 93, 87), (66, 60, 91, 88), (8, 6, 92, 95), (42, 70, 127, 128), (70, 41, 130, 127), (52, 9, 98, 138), (43, 42, 128, 129), (10, 8, 95, 97), (5, 71, 86, 90), (30, 28, 115, 116), (9, 11, 99, 98), (33, 43, 129, 117), (64, 12, 101, 100), (7, 51, 137, 93), (41, 0, 81, 130), (74, 50, 144, 135), (37, 58, 146, 126), (46, 44, 132, 131), (22, 13, 104, 103), (57, 35, 120, 145), (69, 72, 85, 82), (21, 31, 113, 108), (14, 10, 97, 106), (150, 148, 32, 47), (149, 76, 24, 25), (148, 149, 25, 32), (151, 116, 134, 152), (148, 150, 154, 153), (131, 113, 153, 154), (131, 154, 150, 46), (152, 134, 45, 47), (31, 148, 153, 113), (30, 116, 151, 32)])
_uv = me_plane_002.uv_layers.new(name='UVMap')
_uv.uv.foreach_set('vector', [0.3651, 0.2085, 0.2811, 0.2085, 0.2811, 0.2316, 0.3651, 0.2316, 0.1115, 0.2085, 0.1008, 0.2085, 0.1008, 0.2316, 0.1115, 0.2316, 0.1653, 0.1954, 0.1587, 0.1954, 0.1587, 0.1719, 0.1653, 0.1719, 0.8013, 0.1954, 0.8071, 0.1954, 0.8071, 0.1719, 0.8013, 0.1719, 0.1531, 0.1954, 0.06765, 0.1954, 0.06765, 0.1719, 0.1531, 0.1719, 0.6548, 0.7622, 0.6548, 0.7696, 0.6399, 0.7695, 0.6399, 0.7622, 0.6548, 0.7622, 0.6399, 0.7622, 0.6399, 0.6451, 0.6548, 0.6451, 0.6548, 0.6451, 0.6399, 0.6451, 0.6399, 0.6074, 0.6548, 0.6074, 0.2811, 0.2085, 0.2758, 0.2085, 0.2758, 0.2316, 0.2811, 0.2316, 0.04567, 0.2085, 0.02073, 0.2085, 0.02073, 0.2316, 0.04567, 0.2316, 0.06765, 0.1954, 0.04011, 0.1954, 0.04011, 0.1719, 0.06765, 0.1719, 0.7226, 0.6451, 0.71, 0.6451, 0.7099, 0.6074, 0.7226, 0.6074, 0.7226, 0.7622, 0.7104, 0.7622, 0.71, 0.6451, 0.7226, 0.6451, 0.7226, 0.7622, 0.7226, 0.7698, 0.7104, 0.7697, 0.7104, 0.7622, 0.6548, 0.6074, 0.6399, 0.6074, 0.6399, 0.5993, 0.6548, 0.5993, 0.7226, 0.6074, 0.7099, 0.6074, 0.7099, 0.5993, 0.7226, 0.5993, 0.4656, 0.1954, 0.5851, 0.1954, 0.5851, 0.1719, 0.4656, 0.1719, 0.0, 0.0, 0.0, 1.0, 0.0, 1.0, 0.0, 0.0, 0.0, 1.0, 0.0, 1.0, 0.0, 1.0, 0.0, 1.0, 0.8388, 0.2577, 0.8162, 0.2577, 0.8162, 0.2809, 0.8388, 0.2809, 0.5851, 0.1954, 0.5912, 0.1954, 0.5912, 0.1719, 0.5851, 0.1719, 0.4056, 0.1954, 0.4656, 0.1954, 0.4656, 0.1719, 0.4056, 0.1719, 0.8162, 0.2577, 0.8105, 0.2577, 0.8105, 0.2809, 0.8162, 0.2809, 0.2659, 0.2577, 0.3834, 0.2577, 0.3834, 0.2809, 0.2659, 0.2809, 0.3715, 0.1568, 0.3633, 0.1568, 0.3633, 0.1333, 0.3715, 0.1333, 0.3715, 0.1568, 0.3781, 0.1568, 0.3781, 0.1333, 0.3715, 0.1333, 0.7384, 0.2577, 0.5909, 0.2577, 0.5909, 0.2809, 0.7384, 0.2809, 0.5849, 0.2577, 0.4674, 0.2577, 0.4674, 0.2809, 0.5849, 0.2809, 0.3111, 0.1568, 0.1605, 0.1568, 0.1605, 0.1333, 0.3111, 0.1333, 0.03385, 0.2577, 0.04173, 0.2577, 0.04173, 0.2809, 0.03385, 0.2809, 0.5909, 0.2577, 0.5849, 0.2577, 0.5849, 0.2809, 0.5909, 0.2809, 0.06015, 0.2085, 0.05219, 0.2085, 0.05219, 0.2316, 0.06015, 0.2316, 0.8495, 0.976, 0.7602, 0.976, 0.7664, 0.9862, 0.8495, 0.9862, 0.04756, 0.2577, 0.07463, 0.2577, 0.07463, 0.2809, 0.04756, 0.2809, 0.3984, 0.2085, 0.4063, 0.2085, 0.4063, 0.2316, 0.3984, 0.2316, 0.2758, 0.2085, 0.1277, 0.2085, 0.1277, 0.2316, 0.2758, 0.2316, 0.04173, 0.2577, 0.04756, 0.2577, 0.04756, 0.2809, 0.04173, 0.2809, 0.01689, 0.1568, 0.02491, 0.1568, 0.02491, 0.1334, 0.01689, 0.1334, 0.7226, 0.7698, 0.7316, 0.7698, 0.7316, 0.976, 0.7226, 0.976, 0.1551, 0.1568, 0.06964, 0.1568, 0.06964, 0.1333, 0.1551, 0.1333, 0.7316, 0.7698, 0.7602, 0.7699, 0.7602, 0.976, 0.7316, 0.976, 0.881, 0.7702, 0.8889, 0.7702, 0.8888, 0.976, 0.881, 0.976, 0.7602, 0.7699, 0.8495, 0.7701, 0.8495, 0.976, 0.7602, 0.976, 0.6399, 0.7695, 0.6548, 0.7696, 0.6548, 0.976, 0.6399, 0.976, 0.8495, 0.7701, 0.881, 0.7702, 0.881, 0.976, 0.8495, 0.976, 0.6548, 0.7696, 0.7104, 0.7697, 0.7114, 0.976, 0.6548, 0.976, 0.8888, 0.976, 0.8889, 0.7702, 0.9711, 0.7704, 0.9711, 0.976, 0.889, 0.7622, 0.889, 0.5984, 0.9711, 0.5984, 0.9711, 0.7622, 0.8889, 0.7702, 0.889, 0.7622, 0.9711, 0.7622, 0.9711, 0.7704, 0.06923, 0.1568, 0.06964, 0.1568, 0.06964, 0.1333, 0.06923, 0.1333, 0.4063, 0.2085, 0.4151, 0.2085, 0.4151, 0.2316, 0.4063, 0.2316, 0.7114, 0.976, 0.7104, 0.7697, 0.7226, 0.7698, 0.7226, 0.976, 0.71, 0.6451, 0.7104, 0.7622, 0.6548, 0.7622, 0.6548, 0.6451, 0.2861, 0.1954, 0.2802, 0.1954, 0.2802, 0.1719, 0.2861, 0.1719, 0.7104, 0.7622, 0.7104, 0.7697, 0.6548, 0.7696, 0.6548, 0.7622, 0.881, 0.5984, 0.889, 0.5984, 0.889, 0.7622, 0.881, 0.7622, 0.881, 0.7622, 0.889, 0.7622, 0.8889, 0.7702, 0.881, 0.7702, 0.881, 0.7622, 0.881, 0.7702, 0.8495, 0.7701, 0.8495, 0.7622, 0.8495, 0.7622, 0.8495, 0.7701, 0.7602, 0.7699, 0.7602, 0.7622, 0.7602, 0.7622, 0.7602, 0.7699, 0.7316, 0.7698, 0.7316, 0.7622, 0.7316, 0.6451, 0.7226, 0.6451, 0.7226, 0.6074, 0.7316, 0.6074, 0.7316, 0.7622, 0.7226, 0.7622, 0.7226, 0.6451, 0.7316, 0.6451, 0.7316, 0.7622, 0.7316, 0.7698, 0.7226, 0.7698, 0.7226, 0.7622, 0.7316, 0.6074, 0.7226, 0.6074, 0.7226, 0.5993, 0.7316, 0.5993, 0.9711, 0.7622, 0.9711, 0.7704, 0.979, 0.7705, 0.979, 0.7622, 0.9711, 0.5984, 0.9711, 0.7622, 0.979, 0.7622, 0.979, 0.5984, 0.6399, 0.976, 0.6399, 0.7695, 0.6276, 0.7695, 0.6276, 0.976, 0.6399, 0.5993, 0.6399, 0.6451, 0.6276, 0.6451, 0.6276, 0.5993, 0.0, 1.0, 0.0, 1.0, 0.0, 1.0, 0.0, 1.0, 0.6399, 0.7622, 0.6399, 0.6451, 0.6276, 0.6451, 0.6276, 0.7622, 0.9711, 0.5984, 0.979, 0.5984, 0.979, 0.5889, 0.9711, 0.5889, 0.881, 0.5984, 0.889, 0.5984, 0.889, 0.5889, 0.881, 0.5889, 0.6399, 0.5993, 0.6276, 0.5993, 0.6276, 0.5883, 0.6399, 0.5883, 0.7316, 0.5993, 0.7226, 0.5993, 0.7226, 0.5883, 0.7316, 0.5883, 0.9711, 0.976, 0.8888, 0.976, 0.8888, 0.9862, 0.9711, 0.9862, 0.6548, 0.976, 0.6399, 0.976, 0.6399, 0.9862, 0.6548, 0.9862, 0.7602, 0.976, 0.7316, 0.976, 0.7316, 0.9862, 0.7664, 0.9862, 0.7226, 0.976, 0.7114, 0.976, 0.7115, 0.9862, 0.7226, 0.9862, 0.881, 0.976, 0.8495, 0.976, 0.8495, 0.9862, 0.881, 0.9862, 0.7226, 0.976, 0.7316, 0.976, 0.7316, 0.9862, 0.7226, 0.9862, 0.6399, 0.976, 0.6276, 0.976, 0.6276, 0.9862, 0.6399, 0.9862, 0.979, 0.976, 0.9711, 0.976, 0.9711, 0.9862, 0.979, 0.9862, 0.979, 0.7705, 0.9711, 0.7704, 0.9711, 0.976, 0.979, 0.976, 0.6276, 0.7695, 0.6399, 0.7695, 0.6399, 0.7622, 0.6276, 0.7622, 0.889, 0.5889, 0.889, 0.5984, 0.9711, 0.5984, 0.9711, 0.5889, 0.8888, 0.9862, 0.8888, 0.976, 0.881, 0.976, 0.881, 0.9862, 0.7115, 0.9862, 0.7114, 0.976, 0.6548, 0.976, 0.6548, 0.9862, 0.1587, 0.1954, 0.1531, 0.1954, 0.1531, 0.1719, 0.1587, 0.1719, 0.04567, 0.2085, 0.05219, 0.2085, 0.05219, 0.2316, 0.04567, 0.2316, 0.3655, 0.2085, 0.3984, 0.2085, 0.3984, 0.2316, 0.3655, 0.2316, 0.3633, 0.1568, 0.322, 0.1568, 0.322, 0.1333, 0.3633, 0.1333, 0.5912, 0.1954, 0.7413, 0.1954, 0.7413, 0.1719, 0.5912, 0.1719, 0.1862, 0.1954, 0.1653, 0.1954, 0.1653, 0.1719, 0.1862, 0.1719, 0.1008, 0.2085, 0.06015, 0.2085, 0.06015, 0.2316, 0.1008, 0.2316, 0.3651, 0.2085, 0.3655, 0.2085, 0.3655, 0.2316, 0.3651, 0.2316, 0.2802, 0.1954, 0.2744, 0.1954, 0.2744, 0.1719, 0.2802, 0.1719, 0.7515, 0.2577, 0.7458, 0.2577, 0.7458, 0.2809, 0.7515, 0.2809, 0.2433, 0.2577, 0.2659, 0.2577, 0.2659, 0.2809, 0.2433, 0.2809, 0.2514, 0.1954, 0.1862, 0.1954, 0.1862, 0.1719, 0.2514, 0.1719, 0.1204, 0.2085, 0.1115, 0.2085, 0.1115, 0.2316, 0.1204, 0.2316, 0.8071, 0.1954, 0.8301, 0.1954, 0.8301, 0.1719, 0.8071, 0.1719, 0.2744, 0.1954, 0.2514, 0.1954, 0.2514, 0.1719, 0.2744, 0.1719, 0.1792, 0.2577, 0.2433, 0.2577, 0.2433, 0.2809, 0.1792, 0.2809, 0.4549, 0.2577, 0.396, 0.2577, 0.396, 0.2809, 0.4549, 0.2809, 0.396, 0.2577, 0.3902, 0.2577, 0.3902, 0.2809, 0.396, 0.2809, 0.4077, 0.1568, 0.399, 0.1568, 0.399, 0.1333, 0.4077, 0.1333, 0.4606, 0.2577, 0.4549, 0.2577, 0.4549, 0.2809, 0.4606, 0.2809, 0.1587, 0.2577, 0.1792, 0.2577, 0.1792, 0.2809, 0.1587, 0.2809, 0.7413, 0.1954, 0.8013, 0.1954, 0.8013, 0.1719, 0.7413, 0.1719, 0.03579, 0.1568, 0.06923, 0.1568, 0.06923, 0.1333, 0.03579, 0.1333, 0.399, 0.1568, 0.3781, 0.1568, 0.3781, 0.1333, 0.399, 0.1333, 0.4674, 0.2577, 0.4606, 0.2577, 0.4606, 0.2809, 0.4674, 0.2809, 0.1605, 0.1568, 0.1551, 0.1568, 0.1551, 0.1333, 0.1605, 0.1333, 0.8301, 0.1954, 0.8375, 0.1954, 0.8375, 0.1719, 0.8301, 0.1719, 0.3902, 0.2577, 0.3834, 0.2577, 0.3834, 0.2809, 0.3902, 0.2809, 0.8105, 0.2577, 0.7515, 0.2577, 0.7515, 0.2809, 0.8105, 0.2809, 0.1277, 0.2085, 0.1204, 0.2085, 0.1204, 0.2316, 0.1277, 0.2316, 0.02732, 0.2577, 0.03385, 0.2577, 0.03385, 0.2809, 0.02732, 0.2809, 0.322, 0.1568, 0.3111, 0.1568, 0.3111, 0.1333, 0.322, 0.1333, 0.7458, 0.2577, 0.7384, 0.2577, 0.7384, 0.2809, 0.7458, 0.2809, 0.4056, 0.1954, 0.2861, 0.1954, 0.2861, 0.1719, 0.4056, 0.1719, 0.04011, 0.1954, 0.03419, 0.1954, 0.03419, 0.1719, 0.04011, 0.1719, 0.07463, 0.2577, 0.1587, 0.2577, 0.1587, 0.2809, 0.07463, 0.2809, 0.7098, 0.5883, 0.7099, 0.5993, 0.6548, 0.5993, 0.6548, 0.5883, 0.7099, 0.6074, 0.71, 0.6451, 0.6548, 0.6451, 0.6548, 0.6074, 0.7099, 0.5993, 0.7099, 0.6074, 0.6548, 0.6074, 0.6548, 0.5993, 0.6548, 0.5993, 0.6399, 0.5993, 0.6399, 0.5883, 0.6548, 0.5883, 0.02492, 0.1954, 0.01689, 0.1954, 0.01689, 0.1716, 0.02492, 0.1716, 0.7226, 0.5883, 0.7226, 0.5993, 0.7099, 0.5993, 0.7098, 0.5883, 0.02732, 0.2809, 0.01819, 0.2812, 0.01819, 0.2577, 0.02732, 0.2577, 0.4258, 0.2315, 0.4151, 0.2316, 0.4151, 0.2085, 0.4258, 0.2085, 0.03419, 0.1954, 0.02492, 0.1954, 0.02492, 0.1716, 0.03419, 0.1719, 0.03579, 0.1568, 0.03579, 0.1333, 0.02491, 0.1334, 0.02491, 0.1568])
me_plane_002.materials.append(mat_outpost)
me_plane_002.use_remesh_fix_poles = True
me_plane_002.use_remesh_preserve_attributes = False
me_plane_002.update()
me_plane = bpy.data.meshes.new('Plane')
me_plane.from_pydata([(-1.0, -1.0, 0.0), (1.0, -1.0, 0.0), (-1.0, 1.0, 0.0), (1.0, 1.0, 0.0)], [], [(0, 1, 3, 2)])
_uv = me_plane.uv_layers.new(name='UVMap')
_uv.uv.foreach_set('vector', [0.0, 0.0, 1.0, 0.0, 1.0, 1.0, 0.0, 1.0])
me_plane.materials.append(mat_gullman_s_isle_background)
me_plane.use_remesh_fix_poles = True
me_plane.use_remesh_preserve_attributes = False
me_plane.update()

# ---- objects
ob_cartographer_s_outpost = bpy.data.objects.new("Cartographer's Outpost", me_plane_001)
ob_plane = bpy.data.objects.new('Plane', me_plane_002)
ob_reference = bpy.data.objects.new('Reference', me_plane)

# ---- transforms, parenting, visibility, modifiers, constraints
ob_cartographer_s_outpost.location = (11.83, -15.08, 0.0008285)
ob_plane.location = (-4.992, -6.171, 0.01758)
ob_reference.location = (-2.759, -38.81, -0.02915)
ob_reference.rotation_euler = (0.0, -0.0, 0.1468)
ob_reference.scale = (-93.93, -66.78, -68.35)

# ---- collection membership
scene.collection.objects.link(ob_cartographer_s_outpost)
scene.collection.objects.link(ob_plane)
col_collection.objects.link(ob_reference)

# ---- scene / render settings (as saved in the file)
scene.frame_start = 1; scene.frame_end = 250; scene.frame_set(34)
scene.render.engine = 'BLENDER_EEVEE_NEXT'
scene.cycles.sampling_pattern = 'TABULATED_SOBOL'
scene.cycles.use_light_tree = False
scene.view_settings.view_transform = 'Filmic'
bpy.context.view_layer.update()

# ---- added for rendering (the .blend has no active camera and no usable light): camera, sun
cam_auto = bpy.data.cameras.new('AutoCamera')
cam_auto.lens = 50.0
cam_auto.sensor_width = 36.0
cam_auto.clip_end = 4223.5
ob_auto_camera = bpy.data.objects.new('AutoCamera', cam_auto)
scene.collection.objects.link(ob_auto_camera)
ob_auto_camera.location = (237.897, -327.602, 193.038)
ob_auto_camera.rotation_euler = (1.09748, -7.21219e-08, 0.694738)
scene.camera = ob_auto_camera
light_auto_sun = bpy.data.lights.new('AutoSun', 'SUN')
light_auto_sun.energy = 3.0
light_auto_sun.angle = 0.0523599
ob_auto_sun = bpy.data.objects.new('AutoSun', light_auto_sun)
scene.collection.objects.link(ob_auto_sun)
ob_auto_sun.rotation_euler = (0.872665, 0.174533, 0.523599)
bpy.context.view_layer.update()
